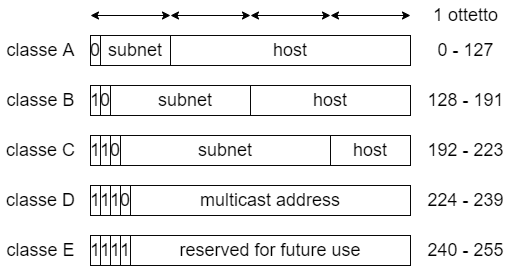

The diagram above was exported from draw.io. Its source (the exported page's mxGraphModel, read from the mxfile embedded in the PNG):
<mxGraphModel dx="981" dy="548" grid="1" gridSize="10" guides="1" tooltips="1" connect="1" arrows="1" fold="1" page="1" pageScale="1" pageWidth="827" pageHeight="1169" math="0" shadow="0">
  <root>
    <mxCell id="0" />
    <mxCell id="1" parent="0" />
    <mxCell id="iC4w14Es_NebOmsKN02Q-159" value="&lt;font style=&quot;font-size: 18px&quot;&gt;0&lt;/font&gt;" style="rounded=0;whiteSpace=wrap;html=1;fontSize=13;strokeColor=#080808;fillColor=default;" vertex="1" parent="1">
      <mxGeometry x="200" y="160" width="10" height="30" as="geometry" />
    </mxCell>
    <mxCell id="iC4w14Es_NebOmsKN02Q-160" value="&lt;font style=&quot;font-size: 18px&quot;&gt;subnet&lt;/font&gt;" style="rounded=0;whiteSpace=wrap;html=1;fontSize=13;strokeColor=#080808;fillColor=default;" vertex="1" parent="1">
      <mxGeometry x="210" y="160" width="70" height="30" as="geometry" />
    </mxCell>
    <mxCell id="iC4w14Es_NebOmsKN02Q-161" value="&lt;font style=&quot;font-size: 18px&quot;&gt;host&lt;/font&gt;" style="rounded=0;whiteSpace=wrap;html=1;fontSize=13;strokeColor=#080808;fillColor=default;" vertex="1" parent="1">
      <mxGeometry x="280" y="160" width="240" height="30" as="geometry" />
    </mxCell>
    <mxCell id="iC4w14Es_NebOmsKN02Q-164" value="&lt;font style=&quot;font-size: 18px&quot;&gt;0&lt;/font&gt;" style="rounded=0;whiteSpace=wrap;html=1;fontSize=13;strokeColor=#080808;fillColor=default;" vertex="1" parent="1">
      <mxGeometry x="210" y="210" width="10" height="30" as="geometry" />
    </mxCell>
    <mxCell id="iC4w14Es_NebOmsKN02Q-165" value="&lt;font style=&quot;font-size: 18px&quot;&gt;subnet&lt;/font&gt;" style="rounded=0;whiteSpace=wrap;html=1;fontSize=13;strokeColor=#080808;fillColor=default;" vertex="1" parent="1">
      <mxGeometry x="220" y="210" width="150" height="30" as="geometry" />
    </mxCell>
    <mxCell id="iC4w14Es_NebOmsKN02Q-166" value="&lt;font style=&quot;font-size: 18px&quot;&gt;host&lt;/font&gt;" style="rounded=0;whiteSpace=wrap;html=1;fontSize=13;strokeColor=#080808;fillColor=default;" vertex="1" parent="1">
      <mxGeometry x="360" y="210" width="160" height="30" as="geometry" />
    </mxCell>
    <mxCell id="iC4w14Es_NebOmsKN02Q-167" value="&lt;font style=&quot;font-size: 18px&quot;&gt;0&lt;/font&gt;" style="rounded=0;whiteSpace=wrap;html=1;fontSize=13;strokeColor=#080808;fillColor=default;" vertex="1" parent="1">
      <mxGeometry x="220" y="260" width="10" height="30" as="geometry" />
    </mxCell>
    <mxCell id="iC4w14Es_NebOmsKN02Q-168" value="&lt;font style=&quot;font-size: 18px&quot;&gt;subnet&lt;/font&gt;" style="rounded=0;whiteSpace=wrap;html=1;fontSize=13;strokeColor=#080808;fillColor=default;" vertex="1" parent="1">
      <mxGeometry x="230" y="260" width="210" height="30" as="geometry" />
    </mxCell>
    <mxCell id="iC4w14Es_NebOmsKN02Q-169" value="&lt;font style=&quot;font-size: 18px&quot;&gt;host&lt;/font&gt;" style="rounded=0;whiteSpace=wrap;html=1;fontSize=13;strokeColor=#080808;fillColor=default;" vertex="1" parent="1">
      <mxGeometry x="440" y="260" width="80" height="30" as="geometry" />
    </mxCell>
    <mxCell id="iC4w14Es_NebOmsKN02Q-172" value="&lt;font style=&quot;font-size: 18px&quot;&gt;multicast address&lt;/font&gt;" style="rounded=0;whiteSpace=wrap;html=1;fontSize=13;strokeColor=#080808;fillColor=default;" vertex="1" parent="1">
      <mxGeometry x="240" y="310" width="280" height="30" as="geometry" />
    </mxCell>
    <mxCell id="iC4w14Es_NebOmsKN02Q-175" value="&lt;font style=&quot;font-size: 18px&quot;&gt;reserved for future use&lt;/font&gt;" style="rounded=0;whiteSpace=wrap;html=1;fontSize=13;strokeColor=#080808;fillColor=default;" vertex="1" parent="1">
      <mxGeometry x="240" y="360" width="280" height="30" as="geometry" />
    </mxCell>
    <mxCell id="iC4w14Es_NebOmsKN02Q-176" value="&lt;font style=&quot;font-size: 18px&quot;&gt;1&lt;/font&gt;" style="rounded=0;whiteSpace=wrap;html=1;fontSize=13;strokeColor=#080808;fillColor=default;" vertex="1" parent="1">
      <mxGeometry x="200" y="210" width="10" height="30" as="geometry" />
    </mxCell>
    <mxCell id="iC4w14Es_NebOmsKN02Q-177" value="&lt;font style=&quot;font-size: 18px&quot;&gt;1&lt;/font&gt;" style="rounded=0;whiteSpace=wrap;html=1;fontSize=13;strokeColor=#080808;fillColor=default;" vertex="1" parent="1">
      <mxGeometry x="210" y="260" width="10" height="30" as="geometry" />
    </mxCell>
    <mxCell id="iC4w14Es_NebOmsKN02Q-178" value="&lt;font style=&quot;font-size: 18px&quot;&gt;1&lt;/font&gt;" style="rounded=0;whiteSpace=wrap;html=1;fontSize=13;strokeColor=#080808;fillColor=default;" vertex="1" parent="1">
      <mxGeometry x="200" y="260" width="10" height="30" as="geometry" />
    </mxCell>
    <mxCell id="iC4w14Es_NebOmsKN02Q-182" value="" style="endArrow=classic;startArrow=classic;html=1;rounded=0;fontSize=18;" edge="1" parent="1">
      <mxGeometry width="50" height="50" relative="1" as="geometry">
        <mxPoint x="200" y="140" as="sourcePoint" />
        <mxPoint x="280" y="140" as="targetPoint" />
      </mxGeometry>
    </mxCell>
    <mxCell id="iC4w14Es_NebOmsKN02Q-183" value="" style="endArrow=classic;startArrow=classic;html=1;rounded=0;fontSize=18;" edge="1" parent="1">
      <mxGeometry width="50" height="50" relative="1" as="geometry">
        <mxPoint x="280" y="140" as="sourcePoint" />
        <mxPoint x="360" y="140" as="targetPoint" />
      </mxGeometry>
    </mxCell>
    <mxCell id="iC4w14Es_NebOmsKN02Q-184" value="" style="endArrow=classic;startArrow=classic;html=1;rounded=0;fontSize=18;" edge="1" parent="1">
      <mxGeometry width="50" height="50" relative="1" as="geometry">
        <mxPoint x="360" y="140" as="sourcePoint" />
        <mxPoint x="440" y="140" as="targetPoint" />
      </mxGeometry>
    </mxCell>
    <mxCell id="iC4w14Es_NebOmsKN02Q-185" value="" style="endArrow=classic;startArrow=classic;html=1;rounded=0;fontSize=18;" edge="1" parent="1">
      <mxGeometry width="50" height="50" relative="1" as="geometry">
        <mxPoint x="440" y="140" as="sourcePoint" />
        <mxPoint x="520" y="140" as="targetPoint" />
      </mxGeometry>
    </mxCell>
    <mxCell id="iC4w14Es_NebOmsKN02Q-188" value="&lt;font style=&quot;font-size: 18px&quot;&gt;0&lt;/font&gt;" style="rounded=0;whiteSpace=wrap;html=1;fontSize=13;strokeColor=#080808;fillColor=default;" vertex="1" parent="1">
      <mxGeometry x="230" y="310" width="10" height="30" as="geometry" />
    </mxCell>
    <mxCell id="iC4w14Es_NebOmsKN02Q-189" value="&lt;font style=&quot;font-size: 18px&quot;&gt;1&lt;/font&gt;" style="rounded=0;whiteSpace=wrap;html=1;fontSize=13;strokeColor=#080808;fillColor=default;" vertex="1" parent="1">
      <mxGeometry x="210" y="310" width="10" height="30" as="geometry" />
    </mxCell>
    <mxCell id="iC4w14Es_NebOmsKN02Q-190" value="&lt;font style=&quot;font-size: 18px&quot;&gt;1&lt;/font&gt;" style="rounded=0;whiteSpace=wrap;html=1;fontSize=13;strokeColor=#080808;fillColor=default;" vertex="1" parent="1">
      <mxGeometry x="200" y="310" width="10" height="30" as="geometry" />
    </mxCell>
    <mxCell id="iC4w14Es_NebOmsKN02Q-191" value="&lt;font style=&quot;font-size: 18px&quot;&gt;1&lt;/font&gt;" style="rounded=0;whiteSpace=wrap;html=1;fontSize=13;strokeColor=#080808;fillColor=default;" vertex="1" parent="1">
      <mxGeometry x="220" y="310" width="10" height="30" as="geometry" />
    </mxCell>
    <mxCell id="iC4w14Es_NebOmsKN02Q-196" value="classe A" style="text;html=1;align=center;verticalAlign=middle;resizable=0;points=[];autosize=1;strokeColor=none;fillColor=none;fontSize=18;" vertex="1" parent="1">
      <mxGeometry x="110" y="160" width="80" height="30" as="geometry" />
    </mxCell>
    <mxCell id="iC4w14Es_NebOmsKN02Q-197" value="classe B" style="text;html=1;align=center;verticalAlign=middle;resizable=0;points=[];autosize=1;strokeColor=none;fillColor=none;fontSize=18;" vertex="1" parent="1">
      <mxGeometry x="110" y="210" width="80" height="30" as="geometry" />
    </mxCell>
    <mxCell id="iC4w14Es_NebOmsKN02Q-198" value="classe C" style="text;html=1;align=center;verticalAlign=middle;resizable=0;points=[];autosize=1;strokeColor=none;fillColor=none;fontSize=18;" vertex="1" parent="1">
      <mxGeometry x="110" y="260" width="80" height="30" as="geometry" />
    </mxCell>
    <mxCell id="iC4w14Es_NebOmsKN02Q-199" value="classe D" style="text;html=1;align=center;verticalAlign=middle;resizable=0;points=[];autosize=1;strokeColor=none;fillColor=none;fontSize=18;" vertex="1" parent="1">
      <mxGeometry x="110" y="310" width="80" height="30" as="geometry" />
    </mxCell>
    <mxCell id="iC4w14Es_NebOmsKN02Q-200" value="classe E" style="text;html=1;align=center;verticalAlign=middle;resizable=0;points=[];autosize=1;strokeColor=none;fillColor=none;fontSize=18;" vertex="1" parent="1">
      <mxGeometry x="110" y="360" width="80" height="30" as="geometry" />
    </mxCell>
    <mxCell id="iC4w14Es_NebOmsKN02Q-201" value="0 - 127" style="text;html=1;align=center;verticalAlign=middle;resizable=0;points=[];autosize=1;strokeColor=none;fillColor=none;fontSize=18;" vertex="1" parent="1">
      <mxGeometry x="540" y="160" width="70" height="30" as="geometry" />
    </mxCell>
    <mxCell id="iC4w14Es_NebOmsKN02Q-203" value="128 - 191" style="text;html=1;align=center;verticalAlign=middle;resizable=0;points=[];autosize=1;strokeColor=none;fillColor=none;fontSize=18;" vertex="1" parent="1">
      <mxGeometry x="530" y="210" width="90" height="30" as="geometry" />
    </mxCell>
    <mxCell id="iC4w14Es_NebOmsKN02Q-204" value="192 - 223" style="text;html=1;align=center;verticalAlign=middle;resizable=0;points=[];autosize=1;strokeColor=none;fillColor=none;fontSize=18;" vertex="1" parent="1">
      <mxGeometry x="530" y="260" width="90" height="30" as="geometry" />
    </mxCell>
    <mxCell id="iC4w14Es_NebOmsKN02Q-205" value="224 - 239" style="text;html=1;align=center;verticalAlign=middle;resizable=0;points=[];autosize=1;strokeColor=none;fillColor=none;fontSize=18;" vertex="1" parent="1">
      <mxGeometry x="530" y="310" width="90" height="30" as="geometry" />
    </mxCell>
    <mxCell id="iC4w14Es_NebOmsKN02Q-206" value="240 - 255" style="text;html=1;align=center;verticalAlign=middle;resizable=0;points=[];autosize=1;strokeColor=none;fillColor=none;fontSize=18;" vertex="1" parent="1">
      <mxGeometry x="530" y="360" width="90" height="30" as="geometry" />
    </mxCell>
    <mxCell id="iC4w14Es_NebOmsKN02Q-207" value="1 ottetto" style="text;html=1;align=center;verticalAlign=middle;resizable=0;points=[];autosize=1;strokeColor=none;fillColor=none;fontSize=18;" vertex="1" parent="1">
      <mxGeometry x="535" y="125" width="80" height="30" as="geometry" />
    </mxCell>
    <mxCell id="iC4w14Es_NebOmsKN02Q-208" value="&lt;font style=&quot;font-size: 18px&quot;&gt;1&lt;/font&gt;" style="rounded=0;whiteSpace=wrap;html=1;fontSize=13;strokeColor=#080808;fillColor=default;" vertex="1" parent="1">
      <mxGeometry x="230" y="360" width="10" height="30" as="geometry" />
    </mxCell>
    <mxCell id="iC4w14Es_NebOmsKN02Q-209" value="&lt;font style=&quot;font-size: 18px&quot;&gt;1&lt;/font&gt;" style="rounded=0;whiteSpace=wrap;html=1;fontSize=13;strokeColor=#080808;fillColor=default;" vertex="1" parent="1">
      <mxGeometry x="210" y="360" width="10" height="30" as="geometry" />
    </mxCell>
    <mxCell id="iC4w14Es_NebOmsKN02Q-210" value="&lt;font style=&quot;font-size: 18px&quot;&gt;1&lt;/font&gt;" style="rounded=0;whiteSpace=wrap;html=1;fontSize=13;strokeColor=#080808;fillColor=default;" vertex="1" parent="1">
      <mxGeometry x="200" y="360" width="10" height="30" as="geometry" />
    </mxCell>
    <mxCell id="iC4w14Es_NebOmsKN02Q-211" value="&lt;font style=&quot;font-size: 18px&quot;&gt;1&lt;/font&gt;" style="rounded=0;whiteSpace=wrap;html=1;fontSize=13;strokeColor=#080808;fillColor=default;" vertex="1" parent="1">
      <mxGeometry x="220" y="360" width="10" height="30" as="geometry" />
    </mxCell>
  </root>
</mxGraphModel>